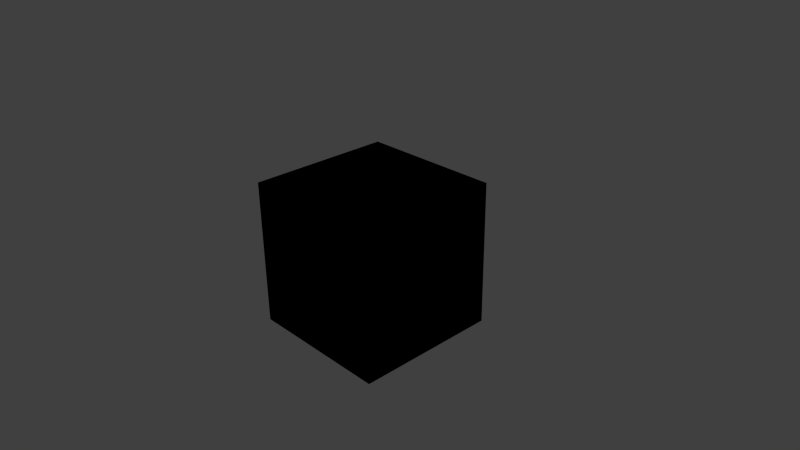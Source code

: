 # Source: wiese.blend  (saved by Blender 2.76.0; exported with 4.5.12 LTS)
import bpy
from mathutils import Matrix  # noqa: F401  (used for matrix-valued properties, if any)

bpy.ops.wm.read_factory_settings(use_empty=True)
scene = bpy.context.scene
scene.name = 'Scene'

# ---- collections
col_collection_1 = bpy.data.collections.new('Collection 1'); scene.collection.children.link(col_collection_1)

# ---- materials (node trees are filled in below, after node groups)
mat_braun = bpy.data.materials.new('braun')
mat_braun.alpha_threshold = 0.0
mat_braun.use_transparent_shadow = False
mat_braun.diffuse_color = (0.0985, 0.09682, 0.01355, 1.0)
mat_braun.roughness = 0.5
mat_braun.line_color = (0.0, 0.0, 0.0, 1.0)
mat_blau = bpy.data.materials.new('blau')
mat_blau.alpha_threshold = 0.0
mat_blau.use_transparent_shadow = False
mat_blau.diffuse_color = (0.0208, 0.8, 0.0, 1.0)
mat_blau.roughness = 0.5

# ---- material node trees

# ---- world
world_world = bpy.data.worlds.new('World'); scene.world = world_world
world_world.color = (0.05088, 0.05088, 0.05088)
world_world.use_sun_shadow = False
world_world.sun_shadow_jitter_overblur = 0.0
world_world.cycles.sampling_method = 'MANUAL'
world_world.cycles.sample_map_resolution = 256

# ---- cameras
cam_camera = bpy.data.cameras.new('Camera')
cam_camera.clip_end = 100.0
cam_camera.lens = 35.0
cam_camera.sensor_width = 32.0
cam_camera.sensor_height = 18.0
cam_camera.ortho_scale = 7.314
cam_camera.dof.focus_distance = 0.0
cam_camera.dof.aperture_fstop = 128.0

# ---- lights
light_lamp = bpy.data.lights.new('Lamp', 'POINT')
light_lamp.transmission_factor = 0.0
light_lamp.cutoff_distance = 30.0
light_lamp.energy = 100.0
light_lamp.shadow_buffer_clip_start = 1.001
light_lamp.shadow_soft_size = 0.1
light_lamp.shadow_maximum_resolution = 0.006
light_lamp.use_absolute_resolution = True
light_lamp.cycles.use_multiple_importance_sampling = False

# ---- meshes
me_cube_001 = bpy.data.meshes.new('Cube.001')
me_cube_001.from_pydata([(1.0, 1.0, -1.0), (1.0, -1.0, -1.0), (-1.0, -1.0, -1.0), (-1.0, 1.0, -1.0), (1.0, 1.0, 1.0), (1.0, -1.0, 1.0), (-1.0, -1.0, 1.0), (-1.0, 1.0, 1.0)], [], [(0, 1, 2, 3), (4, 7, 6, 5), (0, 4, 5, 1), (1, 5, 6, 2), (2, 6, 7, 3), (4, 0, 3, 7)])
me_cube_001.materials.append(mat_braun)
me_cube_001.materials.append(mat_blau)
me_cube_001.use_remesh_preserve_volume = False
me_cube_001.use_remesh_preserve_attributes = False
me_cube_001.use_mirror_vertex_groups = False
me_cube_001.update()
me_cube = bpy.data.meshes.new('Cube')
me_cube.from_pydata([(1.0, 1.0, -1.0), (1.0, -1.0, -1.0), (-1.0, -1.0, -1.0), (-1.0, 1.0, -1.0), (1.0, 1.0, 1.0), (1.0, -1.0, 1.0), (-1.0, -1.0, 1.0), (-1.0, 1.0, 1.0)], [], [(0, 1, 2, 3), (4, 7, 6, 5), (0, 4, 5, 1), (1, 5, 6, 2), (2, 6, 7, 3), (4, 0, 3, 7)])
me_cube.materials.append(mat_braun)
me_cube.materials.append(mat_blau)
me_cube.use_remesh_preserve_volume = False
me_cube.use_remesh_preserve_attributes = False
me_cube.use_mirror_vertex_groups = False
me_cube.update()

# ---- objects
ob_cube_001 = bpy.data.objects.new('Cube.001', me_cube_001)
ob_cube = bpy.data.objects.new('Cube', me_cube)
ob_lamp = bpy.data.objects.new('Lamp', light_lamp)
ob_camera = bpy.data.objects.new('Camera', cam_camera)

# ---- transforms, parenting, visibility, modifiers, constraints
ob_cube_001.location = (0.0, 0.0, 0.0)
ob_cube_001.lock_rotations_4d = False
ob_cube_001.empty_display_type = 'ARROWS'
ob_cube_001.lineart.crease_threshold = 0.0
_m = ob_cube_001.modifiers.new('ParticleSystem 1', 'PARTICLE_SYSTEM')
ob_cube.location = (0.0, 0.0, 0.0)
ob_cube.lock_rotations_4d = False
ob_cube.empty_display_type = 'ARROWS'
ob_cube.lineart.crease_threshold = 0.0
_m = ob_cube.modifiers.new('ParticleSystem 1', 'PARTICLE_SYSTEM')
ob_lamp.location = (4.076, 1.005, 5.904)
ob_lamp.rotation_euler = (0.6503, 0.05522, 1.866)
ob_lamp.lock_rotations_4d = False
ob_lamp.empty_display_type = 'ARROWS'
ob_lamp.color = (0.0, 0.0, 0.0, 0.0)
ob_lamp.lineart.crease_threshold = 0.0
ob_camera.location = (7.481, -6.508, 5.344)
ob_camera.rotation_euler = (1.109, 0.01082, 0.8149)
ob_camera.lock_rotations_4d = False
ob_camera.empty_display_type = 'ARROWS'
ob_camera.color = (0.0, 0.0, 0.0, 0.0)
ob_camera.display_type = 'WIRE'
ob_camera.lineart.crease_threshold = 0.0

# ---- collection membership
col_collection_1.objects.link(ob_cube_001)
col_collection_1.objects.link(ob_cube)
col_collection_1.objects.link(ob_lamp)
col_collection_1.objects.link(ob_camera)

# ---- scene / render settings (as saved in the file)
scene.camera = ob_camera
scene.frame_start = 1; scene.frame_end = 250; scene.frame_set(1)
scene.render.engine = 'BLENDER_EEVEE_NEXT'
scene.render.resolution_percentage = 50
scene.render.dither_intensity = 0.0
scene.cycles.use_denoising = False
scene.cycles.samples = 10
scene.cycles.sampling_pattern = 'TABULATED_SOBOL'
scene.cycles.light_sampling_threshold = 0.0
scene.cycles.use_adaptive_sampling = False
scene.cycles.use_light_tree = False
scene.cycles.blur_glossy = 0.0
scene.cycles.pixel_filter_type = 'GAUSSIAN'
scene.cycles.sample_clamp_indirect = 0.0
scene.view_settings.view_transform = 'Standard'
bpy.context.view_layer.update()
